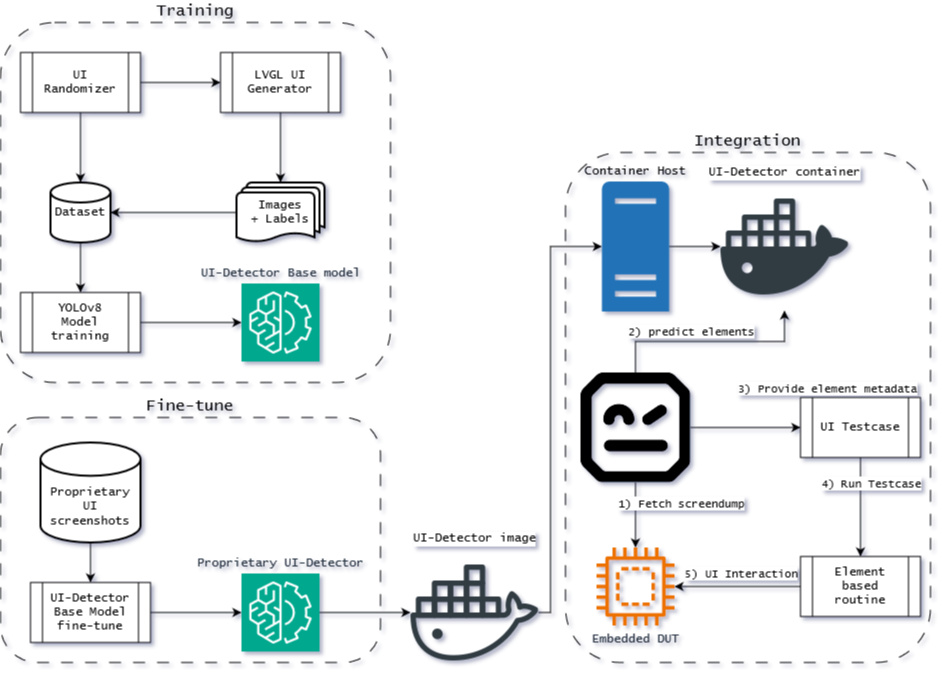

The diagram above was exported from draw.io. Its source (the exported page's mxGraphModel, read from the mxfile embedded in the PNG):
<mxGraphModel dx="941" dy="1253" grid="1" gridSize="10" guides="1" tooltips="1" connect="1" arrows="1" fold="1" page="1" pageScale="1" pageWidth="1169" pageHeight="1654" math="0" shadow="0">
  <root>
    <mxCell id="0" />
    <mxCell id="1" parent="0" />
    <mxCell id="2" value="Training" style="rounded=1;whiteSpace=wrap;html=1;fillColor=none;dashed=1;dashPattern=12 12;labelPosition=center;verticalLabelPosition=top;align=center;verticalAlign=bottom;fontFamily=Lucida Console;fontSize=16;" vertex="1" parent="1">
      <mxGeometry x="20" y="50" width="390" height="360" as="geometry" />
    </mxCell>
    <mxCell id="3" value="Integration" style="rounded=1;whiteSpace=wrap;html=1;fillColor=none;dashed=1;dashPattern=12 12;labelPosition=center;verticalLabelPosition=top;align=center;verticalAlign=bottom;fontFamily=Lucida Console;fontSize=16;" vertex="1" parent="1">
      <mxGeometry x="585" y="180" width="365" height="510" as="geometry" />
    </mxCell>
    <mxCell id="4" style="edgeStyle=orthogonalEdgeStyle;rounded=0;orthogonalLoop=1;jettySize=auto;html=1;exitX=1;exitY=0.5;exitDx=0;exitDy=0;entryX=0;entryY=0.5;entryDx=0;entryDy=0;fontFamily=Lucida Console;" edge="1" source="5" target="6" parent="1">
      <mxGeometry relative="1" as="geometry" />
    </mxCell>
    <mxCell id="5" value="UI Randomizer" style="shape=process;whiteSpace=wrap;html=1;backgroundOutline=1;fontFamily=Lucida Console;" vertex="1" parent="1">
      <mxGeometry x="40" y="80" width="120" height="60" as="geometry" />
    </mxCell>
    <mxCell id="6" value="LVGL UI Generator" style="shape=process;whiteSpace=wrap;html=1;backgroundOutline=1;fontFamily=Lucida Console;" vertex="1" parent="1">
      <mxGeometry x="240" y="80" width="120" height="60" as="geometry" />
    </mxCell>
    <mxCell id="7" style="edgeStyle=orthogonalEdgeStyle;rounded=0;orthogonalLoop=1;jettySize=auto;html=1;exitX=0.5;exitY=1;exitDx=0;exitDy=0;exitPerimeter=0;entryX=0.5;entryY=0;entryDx=0;entryDy=0;fontFamily=Lucida Console;" edge="1" source="8" target="13" parent="1">
      <mxGeometry relative="1" as="geometry" />
    </mxCell>
    <mxCell id="8" value="Dataset" style="strokeWidth=2;html=1;shape=mxgraph.flowchart.database;whiteSpace=wrap;fontFamily=Lucida Console;" vertex="1" parent="1">
      <mxGeometry x="70" y="210" width="60" height="60" as="geometry" />
    </mxCell>
    <mxCell id="9" style="edgeStyle=orthogonalEdgeStyle;rounded=0;orthogonalLoop=1;jettySize=auto;html=1;exitX=0.5;exitY=1;exitDx=0;exitDy=0;entryX=0.5;entryY=0;entryDx=0;entryDy=0;entryPerimeter=0;fontFamily=Lucida Console;" edge="1" source="5" target="8" parent="1">
      <mxGeometry relative="1" as="geometry" />
    </mxCell>
    <mxCell id="10" value="Images&lt;br&gt;+ Labels" style="strokeWidth=2;html=1;shape=mxgraph.flowchart.multi-document;whiteSpace=wrap;fontFamily=Lucida Console;" vertex="1" parent="1">
      <mxGeometry x="256" y="210" width="88" height="60" as="geometry" />
    </mxCell>
    <mxCell id="11" style="edgeStyle=orthogonalEdgeStyle;rounded=0;orthogonalLoop=1;jettySize=auto;html=1;exitX=0.5;exitY=1;exitDx=0;exitDy=0;entryX=0.5;entryY=0;entryDx=0;entryDy=0;entryPerimeter=0;fontFamily=Lucida Console;" edge="1" source="6" target="10" parent="1">
      <mxGeometry relative="1" as="geometry" />
    </mxCell>
    <mxCell id="12" style="edgeStyle=orthogonalEdgeStyle;rounded=0;orthogonalLoop=1;jettySize=auto;html=1;exitX=0;exitY=0.5;exitDx=0;exitDy=0;exitPerimeter=0;entryX=1;entryY=0.5;entryDx=0;entryDy=0;entryPerimeter=0;fontFamily=Lucida Console;" edge="1" source="10" target="8" parent="1">
      <mxGeometry relative="1" as="geometry" />
    </mxCell>
    <mxCell id="13" value="YOLOv8&lt;br&gt;Model training" style="shape=process;whiteSpace=wrap;html=1;backgroundOutline=1;fontFamily=Lucida Console;" vertex="1" parent="1">
      <mxGeometry x="40" y="320" width="120" height="60" as="geometry" />
    </mxCell>
    <mxCell id="14" value="UI-Detector Base model" style="sketch=0;points=[[0,0,0],[0.25,0,0],[0.5,0,0],[0.75,0,0],[1,0,0],[0,1,0],[0.25,1,0],[0.5,1,0],[0.75,1,0],[1,1,0],[0,0.25,0],[0,0.5,0],[0,0.75,0],[1,0.25,0],[1,0.5,0],[1,0.75,0]];outlineConnect=0;fontColor=#232F3E;fillColor=#01A88D;strokeColor=#ffffff;dashed=0;verticalLabelPosition=top;verticalAlign=bottom;align=center;html=1;fontSize=12;fontStyle=0;aspect=fixed;shape=mxgraph.aws4.resourceIcon;resIcon=mxgraph.aws4.machine_learning;labelPosition=center;fontFamily=Lucida Console;" vertex="1" parent="1">
      <mxGeometry x="261" y="311" width="78" height="78" as="geometry" />
    </mxCell>
    <mxCell id="15" style="edgeStyle=orthogonalEdgeStyle;rounded=0;orthogonalLoop=1;jettySize=auto;html=1;exitX=1;exitY=0.5;exitDx=0;exitDy=0;entryX=0;entryY=0.5;entryDx=0;entryDy=0;entryPerimeter=0;fontFamily=Lucida Console;" edge="1" source="13" target="14" parent="1">
      <mxGeometry relative="1" as="geometry" />
    </mxCell>
    <mxCell id="16" style="edgeStyle=orthogonalEdgeStyle;rounded=0;orthogonalLoop=1;jettySize=auto;html=1;exitX=1;exitY=0.5;exitDx=0;exitDy=0;fontFamily=Lucida Console;" edge="1" source="17" target="26" parent="1">
      <mxGeometry relative="1" as="geometry">
        <Array as="points">
          <mxPoint x="570" y="640" />
          <mxPoint x="570" y="274" />
        </Array>
      </mxGeometry>
    </mxCell>
    <mxCell id="17" value="UI-Detector image" style="shape=image;html=1;verticalAlign=bottom;verticalLabelPosition=top;labelBackgroundColor=#ffffff;imageAspect=0;aspect=fixed;image=https://cdn0.iconfinder.com/data/icons/social-media-2104/24/social_media_social_media_logo_docker-128.png;labelPosition=center;align=center;fontFamily=Lucida Console;" vertex="1" parent="1">
      <mxGeometry x="430" y="576" width="128" height="128" as="geometry" />
    </mxCell>
    <mxCell id="18" style="edgeStyle=orthogonalEdgeStyle;rounded=0;orthogonalLoop=1;jettySize=auto;html=1;exitX=0.5;exitY=1;exitDx=0;exitDy=0;fontFamily=Lucida Console;" edge="1" source="24" target="27" parent="1">
      <mxGeometry relative="1" as="geometry" />
    </mxCell>
    <mxCell id="19" value="1) Fetch screendump" style="edgeLabel;html=1;align=center;verticalAlign=middle;resizable=0;points=[];fontFamily=Lucida Console;" vertex="1" connectable="0" parent="18">
      <mxGeometry x="-0.5385" y="-2" relative="1" as="geometry">
        <mxPoint x="47" y="5" as="offset" />
      </mxGeometry>
    </mxCell>
    <mxCell id="20" style="edgeStyle=orthogonalEdgeStyle;rounded=0;orthogonalLoop=1;jettySize=auto;html=1;exitX=0.5;exitY=0;exitDx=0;exitDy=0;entryX=0.5;entryY=1;entryDx=0;entryDy=0;fontFamily=Lucida Console;" edge="1" source="24" target="28" parent="1">
      <mxGeometry relative="1" as="geometry" />
    </mxCell>
    <mxCell id="21" value="2) predict elements" style="edgeLabel;html=1;align=center;verticalAlign=middle;resizable=0;points=[];fontFamily=Lucida Console;" vertex="1" connectable="0" parent="20">
      <mxGeometry x="0.3784" y="-2" relative="1" as="geometry">
        <mxPoint x="-59" y="-13" as="offset" />
      </mxGeometry>
    </mxCell>
    <mxCell id="22" style="edgeStyle=orthogonalEdgeStyle;rounded=0;orthogonalLoop=1;jettySize=auto;html=1;exitX=1;exitY=0.5;exitDx=0;exitDy=0;entryX=0;entryY=0.5;entryDx=0;entryDy=0;fontFamily=Lucida Console;" edge="1" source="24" target="31" parent="1">
      <mxGeometry relative="1" as="geometry" />
    </mxCell>
    <mxCell id="23" value="3) Provide element metadata" style="edgeLabel;html=1;align=center;verticalAlign=middle;resizable=0;points=[];fontFamily=Lucida Console;" vertex="1" connectable="0" parent="22">
      <mxGeometry x="0.4207" relative="1" as="geometry">
        <mxPoint x="58" y="-40" as="offset" />
      </mxGeometry>
    </mxCell>
    <mxCell id="24" value="" style="shape=image;verticalLabelPosition=bottom;labelBackgroundColor=default;verticalAlign=top;aspect=fixed;imageAspect=0;image=data:image/png,(base64 omitted: 5804 chars);imageBackground=none;fontFamily=Lucida Console;" vertex="1" parent="1">
      <mxGeometry x="600" y="400" width="110" height="110" as="geometry" />
    </mxCell>
    <mxCell id="25" value="" style="edgeStyle=orthogonalEdgeStyle;rounded=0;orthogonalLoop=1;jettySize=auto;html=1;fontFamily=Lucida Console;" edge="1" source="26" target="28" parent="1">
      <mxGeometry relative="1" as="geometry" />
    </mxCell>
    <mxCell id="26" value="Container Host" style="sketch=0;pointerEvents=1;shadow=0;dashed=0;html=1;strokeColor=none;labelPosition=center;verticalLabelPosition=top;verticalAlign=bottom;outlineConnect=0;align=center;shape=mxgraph.office.servers.physical_host;fillColor=#2072B8;fontFamily=Lucida Console;" vertex="1" parent="1">
      <mxGeometry x="621.41" y="209" width="67.19" height="130" as="geometry" />
    </mxCell>
    <mxCell id="27" value="Embedded DUT" style="sketch=0;outlineConnect=0;fontColor=#232F3E;gradientColor=none;fillColor=#ED7100;strokeColor=none;dashed=0;verticalLabelPosition=bottom;verticalAlign=top;align=center;html=1;fontSize=12;fontStyle=0;aspect=fixed;pointerEvents=1;shape=mxgraph.aws4.braket_embedded_simulator;fontFamily=Lucida Console;" vertex="1" parent="1">
      <mxGeometry x="616" y="575" width="78" height="78" as="geometry" />
    </mxCell>
    <mxCell id="28" value="UI-Detector container" style="shape=image;html=1;verticalAlign=bottom;verticalLabelPosition=top;labelBackgroundColor=#ffffff;imageAspect=0;aspect=fixed;image=https://cdn1.iconfinder.com/data/icons/social-media-2106/24/social_media_social_media_logo_docker-128.png;labelPosition=center;align=center;fontFamily=Lucida Console;" vertex="1" parent="1">
      <mxGeometry x="740" y="210" width="128" height="128" as="geometry" />
    </mxCell>
    <mxCell id="29" style="edgeStyle=orthogonalEdgeStyle;rounded=0;orthogonalLoop=1;jettySize=auto;html=1;exitX=0.5;exitY=1;exitDx=0;exitDy=0;entryX=0.5;entryY=0;entryDx=0;entryDy=0;fontFamily=Lucida Console;" edge="1" source="31" target="41" parent="1">
      <mxGeometry relative="1" as="geometry" />
    </mxCell>
    <mxCell id="30" value="4) Run Testcase" style="edgeLabel;html=1;align=center;verticalAlign=middle;resizable=0;points=[];fontFamily=Lucida Console;" vertex="1" connectable="0" parent="29">
      <mxGeometry x="0.0101" y="5" relative="1" as="geometry">
        <mxPoint x="5" y="-25" as="offset" />
      </mxGeometry>
    </mxCell>
    <mxCell id="31" value="UI Testcase" style="shape=process;whiteSpace=wrap;html=1;backgroundOutline=1;fontFamily=Lucida Console;" vertex="1" parent="1">
      <mxGeometry x="820" y="425" width="120" height="60" as="geometry" />
    </mxCell>
    <mxCell id="32" value="Fine-tune" style="rounded=1;whiteSpace=wrap;html=1;fillColor=none;dashed=1;dashPattern=12 12;labelPosition=center;verticalLabelPosition=top;align=center;verticalAlign=bottom;fontFamily=Lucida Console;fontSize=16;" vertex="1" parent="1">
      <mxGeometry x="20" y="445" width="380" height="245" as="geometry" />
    </mxCell>
    <mxCell id="33" style="edgeStyle=orthogonalEdgeStyle;rounded=0;orthogonalLoop=1;jettySize=auto;html=1;exitX=0.5;exitY=1;exitDx=0;exitDy=0;exitPerimeter=0;entryX=0.5;entryY=0;entryDx=0;entryDy=0;fontFamily=Lucida Console;" edge="1" source="34" target="35" parent="1">
      <mxGeometry relative="1" as="geometry" />
    </mxCell>
    <mxCell id="34" value="&lt;br&gt;&lt;br&gt;Proprietary UI&lt;br&gt;screenshots" style="strokeWidth=2;html=1;shape=mxgraph.flowchart.database;whiteSpace=wrap;fontFamily=Lucida Console;" vertex="1" parent="1">
      <mxGeometry x="60" y="470" width="100" height="100" as="geometry" />
    </mxCell>
    <mxCell id="35" value="UI-Detector&lt;br&gt;Base Model&lt;br&gt;fine-tune" style="shape=process;whiteSpace=wrap;html=1;backgroundOutline=1;fontFamily=Lucida Console;" vertex="1" parent="1">
      <mxGeometry x="50" y="610" width="120" height="60" as="geometry" />
    </mxCell>
    <mxCell id="36" style="edgeStyle=orthogonalEdgeStyle;rounded=0;orthogonalLoop=1;jettySize=auto;html=1;exitX=1;exitY=0.5;exitDx=0;exitDy=0;exitPerimeter=0;fontFamily=Lucida Console;" edge="1" source="37" target="17" parent="1">
      <mxGeometry relative="1" as="geometry" />
    </mxCell>
    <mxCell id="37" value="Proprietary UI-Detector" style="sketch=0;points=[[0,0,0],[0.25,0,0],[0.5,0,0],[0.75,0,0],[1,0,0],[0,1,0],[0.25,1,0],[0.5,1,0],[0.75,1,0],[1,1,0],[0,0.25,0],[0,0.5,0],[0,0.75,0],[1,0.25,0],[1,0.5,0],[1,0.75,0]];outlineConnect=0;fontColor=#232F3E;fillColor=#01A88D;strokeColor=#ffffff;dashed=0;verticalLabelPosition=top;verticalAlign=bottom;align=center;html=1;fontSize=12;fontStyle=0;aspect=fixed;shape=mxgraph.aws4.resourceIcon;resIcon=mxgraph.aws4.machine_learning;labelPosition=center;fontFamily=Lucida Console;" vertex="1" parent="1">
      <mxGeometry x="261" y="601" width="78" height="78" as="geometry" />
    </mxCell>
    <mxCell id="38" style="edgeStyle=orthogonalEdgeStyle;rounded=0;orthogonalLoop=1;jettySize=auto;html=1;exitX=1;exitY=0.5;exitDx=0;exitDy=0;entryX=0;entryY=0.5;entryDx=0;entryDy=0;entryPerimeter=0;fontFamily=Lucida Console;" edge="1" source="35" target="37" parent="1">
      <mxGeometry relative="1" as="geometry" />
    </mxCell>
    <mxCell id="39" style="edgeStyle=orthogonalEdgeStyle;rounded=0;orthogonalLoop=1;jettySize=auto;html=1;exitX=0;exitY=0.5;exitDx=0;exitDy=0;fontFamily=Lucida Console;" edge="1" source="41" target="27" parent="1">
      <mxGeometry relative="1" as="geometry" />
    </mxCell>
    <mxCell id="40" value="5) UI Interaction" style="edgeLabel;html=1;align=center;verticalAlign=middle;resizable=0;points=[];fontFamily=Lucida Console;" vertex="1" connectable="0" parent="39">
      <mxGeometry x="0.0606" y="1" relative="1" as="geometry">
        <mxPoint x="7" y="-15" as="offset" />
      </mxGeometry>
    </mxCell>
    <mxCell id="41" value="Element based routine" style="shape=process;whiteSpace=wrap;html=1;backgroundOutline=1;fontFamily=Lucida Console;" vertex="1" parent="1">
      <mxGeometry x="820" y="584" width="120" height="60" as="geometry" />
    </mxCell>
  </root>
</mxGraphModel>